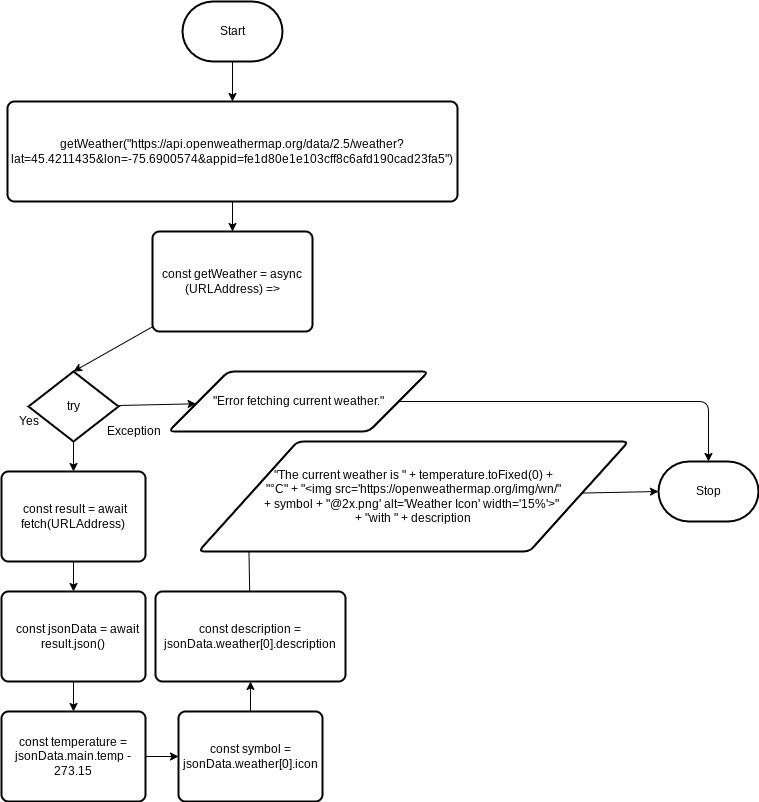

The diagram above was exported from draw.io. Its source (the exported page's mxGraphModel, read from the mxfile embedded in the PNG):
<mxGraphModel dx="1074" dy="741" grid="1" gridSize="10" guides="1" tooltips="1" connect="1" arrows="1" fold="1" page="1" pageScale="1" pageWidth="827" pageHeight="1169" math="0" shadow="0">
  <root>
    <mxCell id="0" />
    <mxCell id="1" parent="0" />
    <mxCell id="5" style="edgeStyle=none;html=1;entryX=0.5;entryY=0;entryDx=0;entryDy=0;" edge="1" parent="1" source="2" target="3">
      <mxGeometry relative="1" as="geometry" />
    </mxCell>
    <mxCell id="2" value="Start" style="strokeWidth=2;html=1;shape=mxgraph.flowchart.terminator;whiteSpace=wrap;" vertex="1" parent="1">
      <mxGeometry x="364" y="20" width="100" height="60" as="geometry" />
    </mxCell>
    <mxCell id="7" style="edgeStyle=none;html=1;" edge="1" parent="1" source="3" target="6">
      <mxGeometry relative="1" as="geometry" />
    </mxCell>
    <mxCell id="3" value="getWeather(&quot;https://api.openweathermap.org/data/2.5/weather?lat=45.4211435&amp;amp;lon=-75.6900574&amp;amp;appid=fe1d80e1e103cff8c6afd190cad23fa5&quot;)" style="rounded=1;whiteSpace=wrap;html=1;absoluteArcSize=1;arcSize=14;strokeWidth=2;" vertex="1" parent="1">
      <mxGeometry x="189" y="120" width="450" height="100" as="geometry" />
    </mxCell>
    <mxCell id="9" style="edgeStyle=none;html=1;entryX=0.5;entryY=0;entryDx=0;entryDy=0;entryPerimeter=0;" edge="1" parent="1" source="6" target="8">
      <mxGeometry relative="1" as="geometry" />
    </mxCell>
    <mxCell id="6" value="const getWeather = async (URLAddress) =&gt;" style="rounded=1;whiteSpace=wrap;html=1;absoluteArcSize=1;arcSize=14;strokeWidth=2;" vertex="1" parent="1">
      <mxGeometry x="334" y="250" width="160" height="100" as="geometry" />
    </mxCell>
    <mxCell id="11" style="edgeStyle=none;html=1;entryX=0.5;entryY=0;entryDx=0;entryDy=0;" edge="1" parent="1" source="8" target="10">
      <mxGeometry relative="1" as="geometry" />
    </mxCell>
    <mxCell id="29" style="edgeStyle=none;html=1;" edge="1" parent="1" source="8" target="28">
      <mxGeometry relative="1" as="geometry" />
    </mxCell>
    <mxCell id="8" value="try" style="strokeWidth=2;html=1;shape=mxgraph.flowchart.decision;whiteSpace=wrap;" vertex="1" parent="1">
      <mxGeometry x="210" y="390" width="90" height="70" as="geometry" />
    </mxCell>
    <mxCell id="13" style="edgeStyle=none;html=1;" edge="1" parent="1" source="10" target="12">
      <mxGeometry relative="1" as="geometry" />
    </mxCell>
    <mxCell id="10" value="&amp;nbsp;const result = await fetch(URLAddress)" style="rounded=1;whiteSpace=wrap;html=1;absoluteArcSize=1;arcSize=14;strokeWidth=2;" vertex="1" parent="1">
      <mxGeometry x="183" y="490" width="144" height="90" as="geometry" />
    </mxCell>
    <mxCell id="15" style="edgeStyle=none;html=1;" edge="1" parent="1" source="12" target="14">
      <mxGeometry relative="1" as="geometry" />
    </mxCell>
    <mxCell id="12" value="&amp;nbsp; &amp;nbsp;const jsonData = await result.json()" style="rounded=1;whiteSpace=wrap;html=1;absoluteArcSize=1;arcSize=14;strokeWidth=2;" vertex="1" parent="1">
      <mxGeometry x="183" y="610" width="144" height="90" as="geometry" />
    </mxCell>
    <mxCell id="18" style="edgeStyle=none;html=1;entryX=0;entryY=0.5;entryDx=0;entryDy=0;" edge="1" parent="1" source="14" target="17">
      <mxGeometry relative="1" as="geometry" />
    </mxCell>
    <mxCell id="14" value="const temperature = jsonData.main.temp - 273.15" style="rounded=1;whiteSpace=wrap;html=1;absoluteArcSize=1;arcSize=14;strokeWidth=2;" vertex="1" parent="1">
      <mxGeometry x="183" y="730" width="144" height="90" as="geometry" />
    </mxCell>
    <mxCell id="21" style="edgeStyle=none;html=1;entryX=0.5;entryY=1;entryDx=0;entryDy=0;" edge="1" parent="1" source="17" target="20">
      <mxGeometry relative="1" as="geometry" />
    </mxCell>
    <mxCell id="17" value="const symbol = jsonData.weather[0].icon" style="rounded=1;whiteSpace=wrap;html=1;absoluteArcSize=1;arcSize=14;strokeWidth=2;" vertex="1" parent="1">
      <mxGeometry x="360" y="730" width="144" height="90" as="geometry" />
    </mxCell>
    <mxCell id="23" style="edgeStyle=none;html=1;entryX=0;entryY=0.5;entryDx=0;entryDy=0;" edge="1" parent="1" source="20" target="22">
      <mxGeometry relative="1" as="geometry" />
    </mxCell>
    <mxCell id="20" value="const description = jsonData.weather[0].description" style="rounded=1;whiteSpace=wrap;html=1;absoluteArcSize=1;arcSize=14;strokeWidth=2;" vertex="1" parent="1">
      <mxGeometry x="337" y="610" width="190" height="90" as="geometry" />
    </mxCell>
    <mxCell id="25" style="edgeStyle=none;html=1;entryX=0;entryY=0.5;entryDx=0;entryDy=0;entryPerimeter=0;" edge="1" parent="1" source="22" target="24">
      <mxGeometry relative="1" as="geometry" />
    </mxCell>
    <mxCell id="22" value="&quot;The current weather is &quot; + temperature.toFixed(0) +&lt;br&gt;&amp;nbsp;&quot;°C&quot; + &quot;&amp;lt;img src='https://openweathermap.org/img/wn/&quot; &lt;br&gt;+ symbol + &quot;@2x.png' alt='Weather Icon' width='15%'&amp;gt;&quot; &lt;br&gt;+ &quot;with &quot; + description" style="shape=parallelogram;html=1;strokeWidth=2;perimeter=parallelogramPerimeter;whiteSpace=wrap;rounded=1;arcSize=12;size=0.23;" vertex="1" parent="1">
      <mxGeometry x="380" y="460" width="430" height="110" as="geometry" />
    </mxCell>
    <mxCell id="24" value="Stop" style="strokeWidth=2;html=1;shape=mxgraph.flowchart.terminator;whiteSpace=wrap;" vertex="1" parent="1">
      <mxGeometry x="840" y="480" width="100" height="60" as="geometry" />
    </mxCell>
    <mxCell id="26" value="Yes" style="text;html=1;align=center;verticalAlign=middle;resizable=0;points=[];autosize=1;strokeColor=none;fillColor=none;" vertex="1" parent="1">
      <mxGeometry x="190" y="430" width="40" height="20" as="geometry" />
    </mxCell>
    <mxCell id="27" value="Exception" style="text;html=1;align=center;verticalAlign=middle;resizable=0;points=[];autosize=1;strokeColor=none;fillColor=none;" vertex="1" parent="1">
      <mxGeometry x="280" y="440" width="70" height="20" as="geometry" />
    </mxCell>
    <mxCell id="30" style="edgeStyle=orthogonalEdgeStyle;html=1;entryX=0.5;entryY=0;entryDx=0;entryDy=0;entryPerimeter=0;" edge="1" parent="1" source="28" target="24">
      <mxGeometry relative="1" as="geometry" />
    </mxCell>
    <mxCell id="28" value="&quot;Error fetching current weather.&quot;" style="shape=parallelogram;html=1;strokeWidth=2;perimeter=parallelogramPerimeter;whiteSpace=wrap;rounded=1;arcSize=12;size=0.23;" vertex="1" parent="1">
      <mxGeometry x="350" y="390" width="260" height="60" as="geometry" />
    </mxCell>
  </root>
</mxGraphModel>